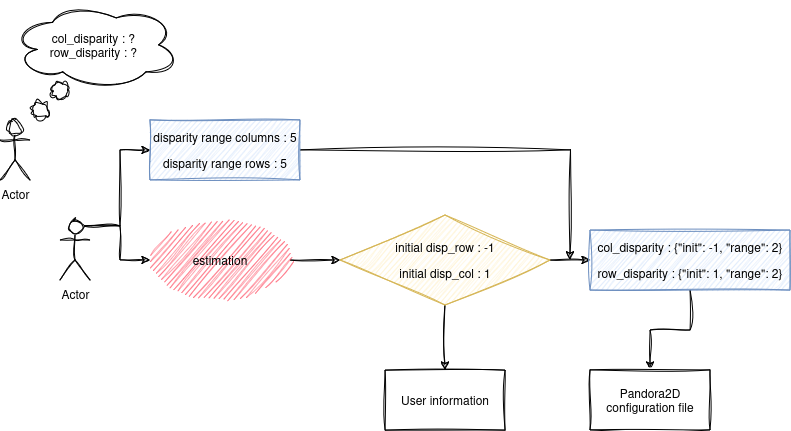

The diagram above was exported from draw.io. Its source (the exported page's mxGraphModel, read from the mxfile embedded in the PNG):
<mxGraphModel dx="1368" dy="910" grid="1" gridSize="10" guides="1" tooltips="1" connect="1" arrows="1" fold="1" page="1" pageScale="1" pageWidth="827" pageHeight="1169" math="0" shadow="0">
  <root>
    <mxCell id="0" />
    <mxCell id="1" parent="0" />
    <mxCell id="ts9q7pKqgUQTtfSFWxqs-1" value="Actor" style="shape=umlActor;verticalLabelPosition=bottom;verticalAlign=top;html=1;outlineConnect=0;sketch=1;curveFitting=1;jiggle=2;" vertex="1" parent="1">
      <mxGeometry x="50" y="170" width="30" height="60" as="geometry" />
    </mxCell>
    <mxCell id="ts9q7pKqgUQTtfSFWxqs-2" value="col_disparity : ?&amp;nbsp;&lt;br&gt;row_disparity : ?&amp;nbsp;" style="ellipse;shape=cloud;whiteSpace=wrap;html=1;sketch=1;curveFitting=1;jiggle=2;" vertex="1" parent="1">
      <mxGeometry x="60" y="50" width="170" height="90" as="geometry" />
    </mxCell>
    <mxCell id="ts9q7pKqgUQTtfSFWxqs-3" value="" style="ellipse;shape=cloud;whiteSpace=wrap;html=1;sketch=1;curveFitting=1;jiggle=2;" vertex="1" parent="1">
      <mxGeometry x="100" y="130" width="20" height="20" as="geometry" />
    </mxCell>
    <mxCell id="ts9q7pKqgUQTtfSFWxqs-4" value="" style="ellipse;shape=cloud;whiteSpace=wrap;html=1;sketch=1;curveFitting=1;jiggle=2;" vertex="1" parent="1">
      <mxGeometry x="80" y="150" width="20" height="20" as="geometry" />
    </mxCell>
    <mxCell id="ts9q7pKqgUQTtfSFWxqs-5" style="edgeStyle=orthogonalEdgeStyle;rounded=0;orthogonalLoop=1;jettySize=auto;html=1;exitX=0.75;exitY=0.1;exitDx=0;exitDy=0;exitPerimeter=0;entryX=0;entryY=0.5;entryDx=0;entryDy=0;sketch=1;curveFitting=1;jiggle=2;" edge="1" parent="1" source="ts9q7pKqgUQTtfSFWxqs-7" target="ts9q7pKqgUQTtfSFWxqs-9">
      <mxGeometry relative="1" as="geometry" />
    </mxCell>
    <mxCell id="ts9q7pKqgUQTtfSFWxqs-6" style="edgeStyle=orthogonalEdgeStyle;rounded=0;orthogonalLoop=1;jettySize=auto;html=1;exitX=0.75;exitY=0.1;exitDx=0;exitDy=0;exitPerimeter=0;sketch=1;curveFitting=1;jiggle=2;" edge="1" parent="1" source="ts9q7pKqgUQTtfSFWxqs-7" target="ts9q7pKqgUQTtfSFWxqs-11">
      <mxGeometry relative="1" as="geometry">
        <mxPoint x="210" y="276" as="targetPoint" />
      </mxGeometry>
    </mxCell>
    <mxCell id="ts9q7pKqgUQTtfSFWxqs-7" value="Actor" style="shape=umlActor;verticalLabelPosition=bottom;verticalAlign=top;html=1;outlineConnect=0;sketch=1;curveFitting=1;jiggle=2;" vertex="1" parent="1">
      <mxGeometry x="110" y="270" width="30" height="60" as="geometry" />
    </mxCell>
    <mxCell id="ts9q7pKqgUQTtfSFWxqs-8" style="edgeStyle=orthogonalEdgeStyle;rounded=0;orthogonalLoop=1;jettySize=auto;html=1;sketch=1;curveFitting=1;jiggle=2;" edge="1" parent="1" source="ts9q7pKqgUQTtfSFWxqs-9">
      <mxGeometry relative="1" as="geometry">
        <mxPoint x="620" y="310" as="targetPoint" />
      </mxGeometry>
    </mxCell>
    <mxCell id="ts9q7pKqgUQTtfSFWxqs-9" value="&lt;p&gt;disparity range columns : 5&lt;/p&gt;&lt;p&gt;&lt;span style=&quot;background-color: transparent;&quot;&gt;disparity range rows : 5&lt;/span&gt;&lt;/p&gt;" style="rounded=0;whiteSpace=wrap;html=1;sketch=1;curveFitting=1;jiggle=2;fillColor=#dae8fc;strokeColor=#6c8ebf;" vertex="1" parent="1">
      <mxGeometry x="200" y="170" width="150" height="60" as="geometry" />
    </mxCell>
    <mxCell id="ts9q7pKqgUQTtfSFWxqs-10" style="edgeStyle=orthogonalEdgeStyle;rounded=0;orthogonalLoop=1;jettySize=auto;html=1;sketch=1;curveFitting=1;jiggle=2;" edge="1" parent="1" source="ts9q7pKqgUQTtfSFWxqs-11" target="ts9q7pKqgUQTtfSFWxqs-14">
      <mxGeometry relative="1" as="geometry">
        <mxPoint x="430" y="310" as="targetPoint" />
      </mxGeometry>
    </mxCell>
    <mxCell id="ts9q7pKqgUQTtfSFWxqs-11" value="estimation" style="ellipse;whiteSpace=wrap;html=1;fillColor=#ff4f64;strokeColor=none;sketch=1;curveFitting=1;jiggle=2;" vertex="1" parent="1">
      <mxGeometry x="200" y="270" width="140" height="80" as="geometry" />
    </mxCell>
    <mxCell id="ts9q7pKqgUQTtfSFWxqs-12" value="" style="edgeStyle=orthogonalEdgeStyle;rounded=0;orthogonalLoop=1;jettySize=auto;html=1;sketch=1;curveFitting=1;jiggle=2;" edge="1" parent="1" source="ts9q7pKqgUQTtfSFWxqs-14" target="ts9q7pKqgUQTtfSFWxqs-16">
      <mxGeometry relative="1" as="geometry" />
    </mxCell>
    <mxCell id="ts9q7pKqgUQTtfSFWxqs-13" value="" style="edgeStyle=orthogonalEdgeStyle;rounded=0;orthogonalLoop=1;jettySize=auto;html=1;sketch=1;curveFitting=1;jiggle=2;" edge="1" parent="1" source="ts9q7pKqgUQTtfSFWxqs-14" target="ts9q7pKqgUQTtfSFWxqs-17">
      <mxGeometry relative="1" as="geometry" />
    </mxCell>
    <mxCell id="ts9q7pKqgUQTtfSFWxqs-14" value="&lt;p&gt;initial disp_row : -1&lt;/p&gt;&lt;p&gt;initial disp_col : 1&lt;/p&gt;" style="rhombus;whiteSpace=wrap;html=1;sketch=1;curveFitting=1;jiggle=2;fillColor=#fff2cc;strokeColor=#d6b656;" vertex="1" parent="1">
      <mxGeometry x="390" y="265" width="210" height="90" as="geometry" />
    </mxCell>
    <mxCell id="ts9q7pKqgUQTtfSFWxqs-15" value="" style="edgeStyle=orthogonalEdgeStyle;rounded=0;orthogonalLoop=1;jettySize=auto;html=1;sketch=1;curveFitting=1;jiggle=2;" edge="1" parent="1" source="ts9q7pKqgUQTtfSFWxqs-16" target="ts9q7pKqgUQTtfSFWxqs-18">
      <mxGeometry relative="1" as="geometry" />
    </mxCell>
    <mxCell id="ts9q7pKqgUQTtfSFWxqs-16" value="&lt;p&gt;col_disparity : {&quot;init&quot;: -1, &quot;range&quot;: 2}&lt;br&gt;&lt;/p&gt;&lt;p&gt;row_disparity : {&quot;init&quot;: 1, &quot;range&quot;: 2}&lt;/p&gt;" style="whiteSpace=wrap;html=1;sketch=1;curveFitting=1;jiggle=2;fillColor=#dae8fc;strokeColor=#6c8ebf;" vertex="1" parent="1">
      <mxGeometry x="640" y="280" width="200" height="60" as="geometry" />
    </mxCell>
    <mxCell id="ts9q7pKqgUQTtfSFWxqs-17" value="User information" style="whiteSpace=wrap;html=1;sketch=1;curveFitting=1;jiggle=2;" vertex="1" parent="1">
      <mxGeometry x="435" y="420" width="120" height="60" as="geometry" />
    </mxCell>
    <mxCell id="ts9q7pKqgUQTtfSFWxqs-18" value="Pandora2D configuration file" style="whiteSpace=wrap;html=1;sketch=1;curveFitting=1;jiggle=2;" vertex="1" parent="1">
      <mxGeometry x="640" y="420" width="120" height="60" as="geometry" />
    </mxCell>
  </root>
</mxGraphModel>